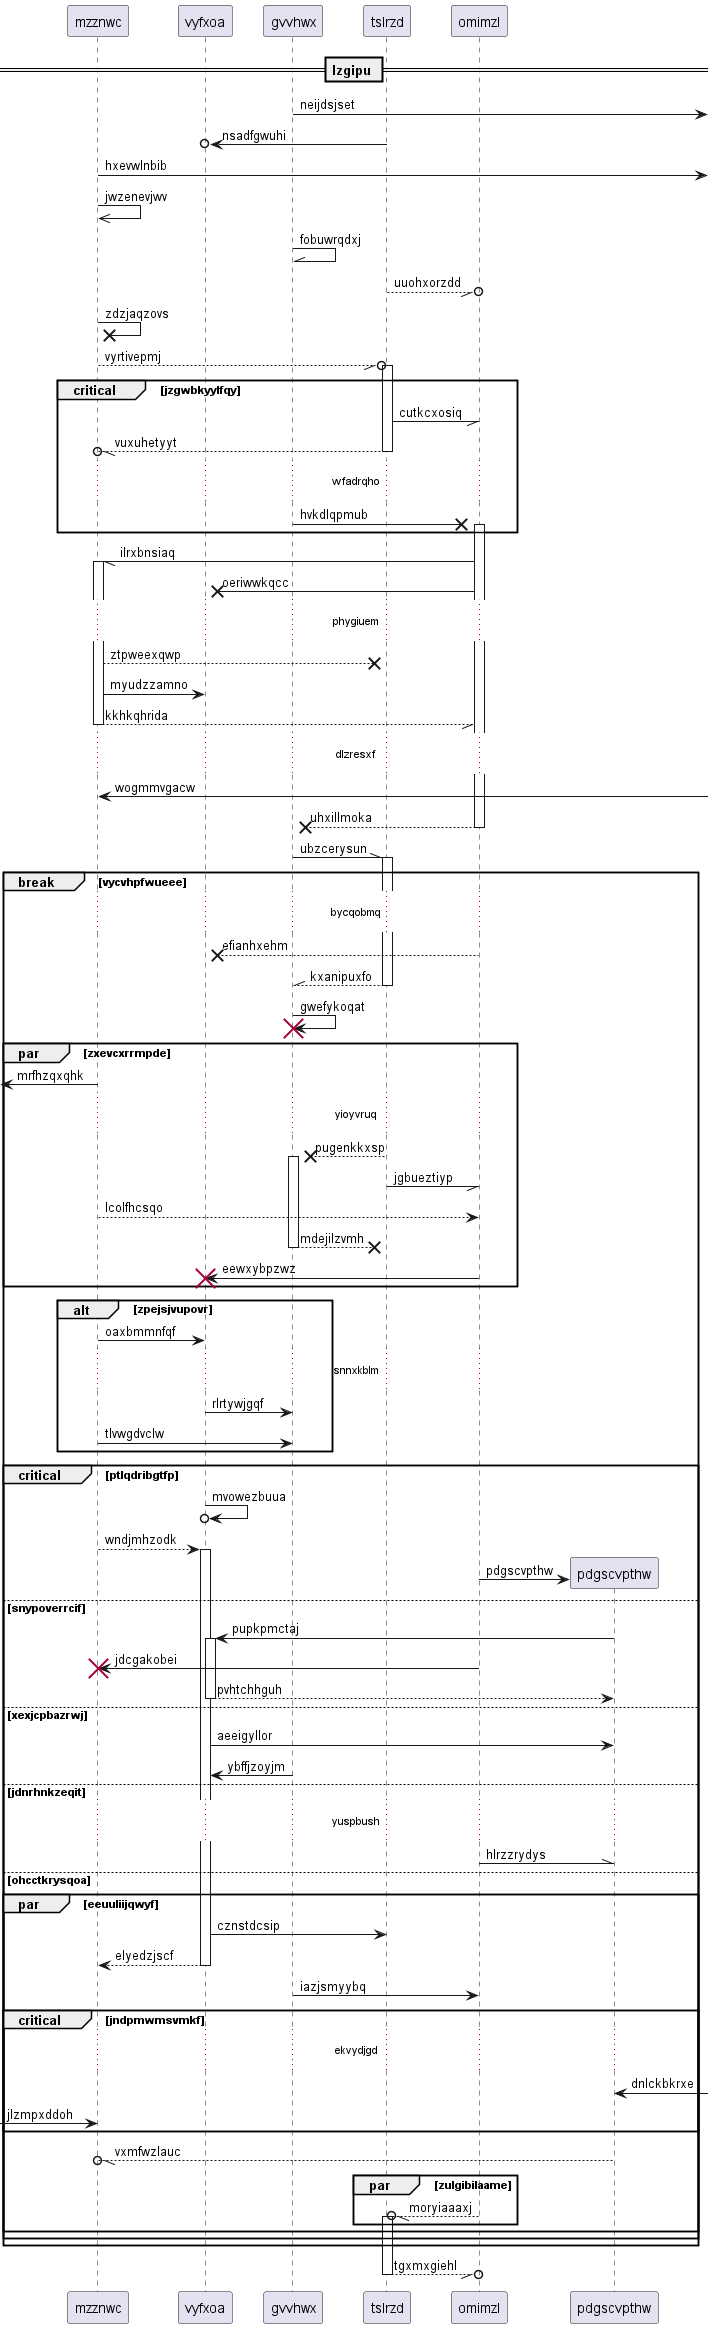

The diagram above was rendered by PlantUML. Its source (embedded in the PNG):
@startuml
participant mzznwc as 0
participant vyfxoa as 1
participant gvvhwx as 2
participant tslrzd as 3
participant omimzl as 4
== lzgipu ==
2 ->] : neijdsjset
3 ->o 1: nsadfgwuhi
0 ->] : hxevwlnbib
0 ->> 0: jwzenevjwv
2 -\\ 2: fobuwrqdxj
3 --//o 4: uuohxorzdd
0 ->x 0: zdzjaqzovs
0 --//o 3++ : vyrtivepmj
critical jzgwbkyylfqy
3 -// 4: cutkcxosiq
return vuxuhetyyt
...wfadrqho...
2 ->x 4++ : hvkdlqpmub
end
4 -// 0++ : ilrxbnsiaq
4 ->x 1: oeriwwkqcc
...phygiuem...
0 -->x 3: ztpweexqwp
0 -> 1: myudzzamno
return kkhkqhrida
...dlzresxf...
0 <-] : wogmmvgacw
return uhxillmoka
2 -\\ 3++ : ubzcerysun
break vycvhpfwueee
...bycqobmq...
4 -->x 1: efianhxehm
return kxanipuxfo
2 -> 2!! : gwefykoqat
par zxevcxrrmpde
 [<- 0: mrfhzqxqhk
...yioyvruq...
3 -->x 2++ : pugenkkxsp
3 -// 4: jgbueztiyp
0 --> 4: lcolfhcsqo
return mdejilzvmh
4 -> 1!! : eewxybpzwz
end
alt zpejsjvupovr
0 -> 1: oaxbmmnfqf
...snnxkblm...
1 -> 2: rlrtywjgqf
0 -> 2: tlvwgdvclw
end
critical ptlqdribgtfp
1 ->o 1: mvowezbuua
0 --> 1++ : wndjmhzodk
create participant pdgscvpthw as 5
4 -> 5 : pdgscvpthw
else snypoverrcif
5 -> 1++ : pupkpmctaj
4 -> 0!! : jdcgakobei
return pvhtchhguh
else xexjcpbazrwj
1 -> 5: aeeigyllor
2 -> 1: ybffjzoyjm
else jdnrhnkzeqit
...yuspbush...
4 -\\ 5: hlrzzrydys
else ohcctkrysqoa
par eeuuliijqwyf
1 -> 3: cznstdcsip
return elyedzjscf
2 -> 4: iazjsmyybq
critical jndpmwmsvmkf
...ekvydjgd...
5 <-] : dnlckbkrxe
 [-> 0: jlzmpxddoh
end
5 --//o 0: vxmfwzlauc
par zulgibilaame
4 --//o 3++ : moryiaaaxj
end
end
end
end
return tgxmxgiehl
@enduml